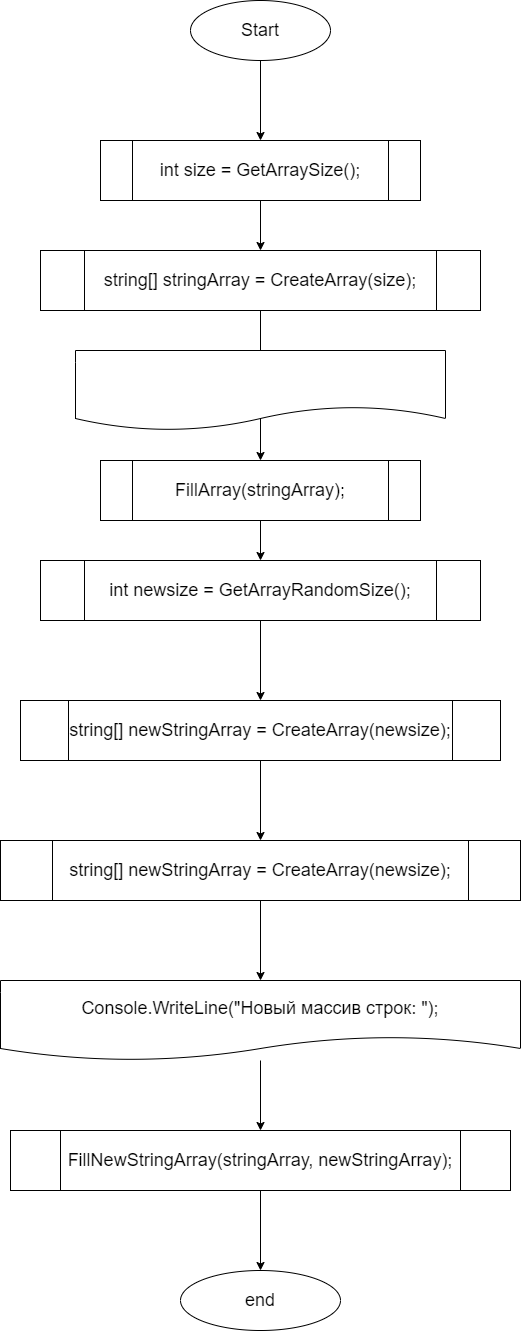

The diagram above was exported from draw.io. Its source (the exported page's mxGraphModel, read from the mxfile embedded in the PNG):
<mxGraphModel dx="776" dy="1001" grid="1" gridSize="10" guides="1" tooltips="1" connect="1" arrows="1" fold="1" page="1" pageScale="1" pageWidth="850" pageHeight="1100" math="0" shadow="0">
  <root>
    <mxCell id="0" />
    <mxCell id="1" parent="0" />
    <mxCell id="5" value="" style="edgeStyle=none;html=1;" parent="1" source="3" target="4" edge="1">
      <mxGeometry relative="1" as="geometry" />
    </mxCell>
    <mxCell id="3" value="&lt;font style=&quot;font-size: 18px;&quot;&gt;Start&lt;/font&gt;" style="ellipse;whiteSpace=wrap;html=1;" parent="1" vertex="1">
      <mxGeometry x="300" y="50" width="140" height="60" as="geometry" />
    </mxCell>
    <mxCell id="7" value="" style="edgeStyle=none;html=1;fontSize=18;" parent="1" source="4" target="6" edge="1">
      <mxGeometry relative="1" as="geometry" />
    </mxCell>
    <mxCell id="4" value="&lt;font style=&quot;font-size: 18px;&quot;&gt;int size = GetArraySize();&lt;/font&gt;" style="shape=process;whiteSpace=wrap;html=1;backgroundOutline=1;" parent="1" vertex="1">
      <mxGeometry x="210" y="190" width="320" height="60" as="geometry" />
    </mxCell>
    <mxCell id="9" value="" style="edgeStyle=none;html=1;fontSize=18;" parent="1" source="6" target="8" edge="1">
      <mxGeometry relative="1" as="geometry" />
    </mxCell>
    <mxCell id="6" value="&lt;font style=&quot;font-size: 18px;&quot;&gt;string[] stringArray = CreateArray(size);&lt;/font&gt;" style="shape=process;whiteSpace=wrap;html=1;backgroundOutline=1;" parent="1" vertex="1">
      <mxGeometry x="150" y="300" width="440" height="60" as="geometry" />
    </mxCell>
    <mxCell id="11" value="" style="edgeStyle=none;html=1;fontSize=18;" parent="1" source="8" target="10" edge="1">
      <mxGeometry relative="1" as="geometry" />
    </mxCell>
    <mxCell id="8" value="&lt;font style=&quot;font-size: 18px;&quot;&gt;FillArray(stringArray);&lt;/font&gt;" style="shape=process;whiteSpace=wrap;html=1;backgroundOutline=1;" parent="1" vertex="1">
      <mxGeometry x="210" y="510" width="320" height="60" as="geometry" />
    </mxCell>
    <mxCell id="13" value="" style="edgeStyle=none;html=1;fontSize=18;" parent="1" source="10" target="12" edge="1">
      <mxGeometry relative="1" as="geometry" />
    </mxCell>
    <mxCell id="10" value="&lt;font style=&quot;font-size: 18px;&quot;&gt;int newsize = GetArrayRandomSize();&lt;/font&gt;" style="shape=process;whiteSpace=wrap;html=1;backgroundOutline=1;" parent="1" vertex="1">
      <mxGeometry x="150" y="610" width="440" height="60" as="geometry" />
    </mxCell>
    <mxCell id="15" value="" style="edgeStyle=none;html=1;fontSize=18;" parent="1" source="12" target="14" edge="1">
      <mxGeometry relative="1" as="geometry" />
    </mxCell>
    <mxCell id="12" value="&lt;font style=&quot;font-size: 18px;&quot;&gt;string[] newStringArray = CreateArray(newsize);&lt;/font&gt;" style="shape=process;whiteSpace=wrap;html=1;backgroundOutline=1;" parent="1" vertex="1">
      <mxGeometry x="130" y="750" width="480" height="60" as="geometry" />
    </mxCell>
    <mxCell id="17" value="" style="edgeStyle=none;html=1;fontSize=18;" parent="1" source="14" target="16" edge="1">
      <mxGeometry relative="1" as="geometry" />
    </mxCell>
    <mxCell id="14" value="&lt;font style=&quot;font-size: 18px;&quot;&gt;string[] newStringArray = CreateArray(newsize);&lt;/font&gt;" style="shape=process;whiteSpace=wrap;html=1;backgroundOutline=1;" parent="1" vertex="1">
      <mxGeometry x="110" y="890" width="520" height="60" as="geometry" />
    </mxCell>
    <mxCell id="23" value="" style="edgeStyle=none;html=1;fontSize=18;" parent="1" source="16" target="22" edge="1">
      <mxGeometry relative="1" as="geometry" />
    </mxCell>
    <mxCell id="16" value="&lt;font style=&quot;font-size: 18px;&quot;&gt;Console.WriteLine(&quot;Новый массив строк: &quot;);&lt;/font&gt;" style="shape=document;whiteSpace=wrap;html=1;boundedLbl=1;" parent="1" vertex="1">
      <mxGeometry x="110" y="1030" width="520" height="80" as="geometry" />
    </mxCell>
    <mxCell id="25" value="" style="edgeStyle=none;html=1;fontSize=18;" parent="1" source="22" target="24" edge="1">
      <mxGeometry relative="1" as="geometry" />
    </mxCell>
    <mxCell id="22" value="&lt;font style=&quot;font-size: 18px;&quot;&gt;FillNewStringArray(stringArray, newStringArray);&lt;/font&gt;" style="shape=process;whiteSpace=wrap;html=1;backgroundOutline=1;" parent="1" vertex="1">
      <mxGeometry x="120" y="1180" width="500" height="60" as="geometry" />
    </mxCell>
    <mxCell id="24" value="&lt;font style=&quot;font-size: 18px;&quot;&gt;end&lt;/font&gt;" style="ellipse;whiteSpace=wrap;html=1;" parent="1" vertex="1">
      <mxGeometry x="290" y="1320" width="160" height="60" as="geometry" />
    </mxCell>
    <mxCell id="26" value="" style="shape=document;whiteSpace=wrap;html=1;boundedLbl=1;" vertex="1" parent="1">
      <mxGeometry x="185" y="400" width="370" height="80" as="geometry" />
    </mxCell>
  </root>
</mxGraphModel>